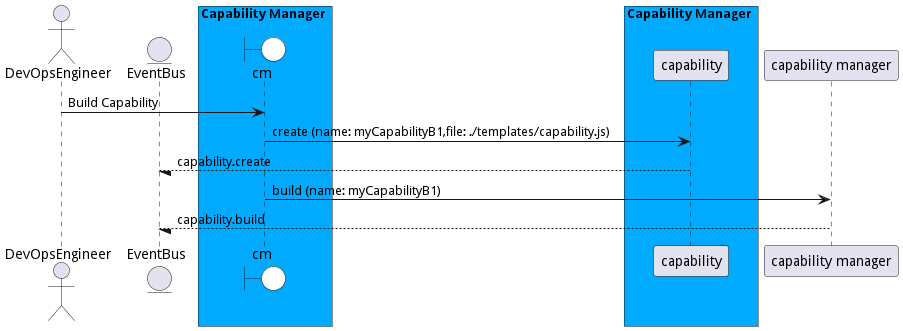

The diagram above was rendered by PlantUML. Its source (embedded in the PNG):
@startuml

actor "DevOpsEngineer"


entity EventBus

box Capability Manager #00aaff
    boundary cm #white
end box


box Capability Manager #00aaff
            participant capability
    end box


"DevOpsEngineer" -> cm: Build Capability

    cm -> "capability": create (name: myCapabilityB1,file: ./templates/capability.js)

    "capability" --/ EventBus: capability.create

    cm -> "capability manager": build (name: myCapabilityB1)

    "capability manager" --/ EventBus: capability.build



@enduml